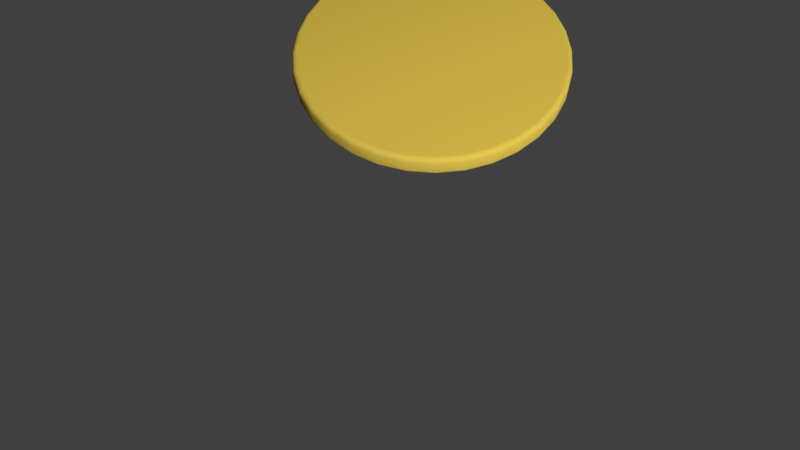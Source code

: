 # Source: Coin.blend  (saved by Blender 2.76.0; exported with 4.5.12 LTS)
import bpy
from mathutils import Matrix  # noqa: F401  (used for matrix-valued properties, if any)

bpy.ops.wm.read_factory_settings(use_empty=True)
scene = bpy.context.scene
scene.name = 'Scene'

# ---- collections
col_collection_1 = bpy.data.collections.new('Collection 1'); scene.collection.children.link(col_collection_1)

# ---- materials (node trees are filled in below, after node groups)
mat_material_001 = bpy.data.materials.new('Material.001')
mat_material_001.alpha_threshold = 0.0
mat_material_001.use_transparent_shadow = False
mat_material_001.diffuse_color = (0.7991, 0.5776, 0.08228, 1.0)
mat_material_001.roughness = 0.5

# ---- material node trees

# ---- world
world_world = bpy.data.worlds.new('World'); scene.world = world_world
world_world.color = (0.05088, 0.05088, 0.05088)
world_world.use_sun_shadow = False
world_world.sun_shadow_jitter_overblur = 0.0
world_world.cycles.sampling_method = 'MANUAL'
world_world.cycles.sample_map_resolution = 256

# ---- cameras
cam_camera_001 = bpy.data.cameras.new('Camera.001')
cam_camera_001.clip_end = 100.0
cam_camera_001.lens = 35.0
cam_camera_001.sensor_width = 32.0
cam_camera_001.sensor_height = 18.0
cam_camera_001.display_size = 2.0
cam_camera_001.dof.focus_distance = 0.0
cam_camera_001.dof.aperture_fstop = 128.0
cam_camera_001.dof.aperture_blades = 6

# ---- meshes
me_circle = bpy.data.meshes.new('Circle')
me_circle.from_pydata([(-0.1951, 0.9808, 0.03702), (-0.1878, 0.9443, 0.0), (-0.1941, 0.9759, 0.01851), (-0.1915, 0.9625, 0.004959), (-0.3684, 0.8895, 0.0), (-0.3827, 0.9239, 0.03702), (-0.3756, 0.9067, 0.004959), (-0.3808, 0.9193, 0.01851), (-0.9239, 0.3827, 0.03702), (-0.8895, 0.3684, 0.0), (-0.9193, 0.3808, 0.01851), (-0.9067, 0.3756, 0.004959), (-0.9443, 0.1878, 0.0), (-0.9808, 0.1951, 0.03702), (-0.9625, 0.1915, 0.004959), (-0.9759, 0.1941, 0.01851), (-0.9443, -0.1878, 0.0), (-0.9808, -0.1951, 0.03702), (-0.9625, -0.1915, 0.004959), (-0.9759, -0.1941, 0.01851), (-0.5556, -0.8315, 0.03702), (-0.5349, -0.8005, 0.0), (-0.5528, -0.8273, 0.01851), (-0.5452, -0.816, 0.004959), (-0.3684, -0.8895, 0.0), (-0.3827, -0.9239, 0.03702), (-0.3756, -0.9067, 0.004959), (-0.3808, -0.9193, 0.01851), (-0.1878, -0.9443, 0.0), (-0.1951, -0.9808, 0.03702), (-0.1915, -0.9625, 0.004959), (-0.1941, -0.9759, 0.01851), (0.1878, -0.9443, 0.0), (0.1951, -0.9808, 0.03702), (0.1915, -0.9625, 0.004959), (0.1941, -0.9759, 0.01851), (0.8005, 0.5349, 0.0), (0.8315, 0.5556, 0.03702), (0.816, 0.5452, 0.004959), (0.8273, 0.5528, 0.01851), (0.3684, 0.8895, 0.0), (0.3827, 0.9239, 0.03702), (0.3756, 0.9067, 0.004959), (0.3808, 0.9193, 0.01851), (-0.5556, 0.8315, 0.03702), (-0.5349, 0.8005, 0.0), (-0.5528, 0.8273, 0.01851), (-0.5452, 0.816, 0.004959), (-0.6808, 0.6808, 0.0), (-0.7071, 0.7071, 0.03702), (-0.694, 0.694, 0.004959), (-0.7036, 0.7036, 0.01851), (-0.8005, 0.5349, 0.0), (-0.8315, 0.5556, 0.03702), (-0.816, 0.5452, 0.004959), (-0.8273, 0.5528, 0.01851), (-0.8005, -0.5349, 0.0), (-0.8315, -0.5556, 0.03702), (-0.816, -0.5452, 0.004959), (-0.8273, -0.5528, 0.01851), (0.3685, -0.8895, 0.0), (0.3827, -0.9239, 0.03702), (0.3756, -0.9067, 0.004959), (0.3808, -0.9193, 0.01851), (0.9239, -0.3827, 0.03702), (0.8895, -0.3684, 0.0), (0.9193, -0.3808, 0.01851), (0.9067, -0.3756, 0.004959), (0.9443, -0.1878, 0.0), (0.9808, -0.1951, 0.03702), (0.9625, -0.1915, 0.004959), (0.9759, -0.1941, 0.01851), (-0.6808, -0.6808, 0.0), (-0.7071, -0.7071, 0.03702), (-0.694, -0.694, 0.004959), (-0.7036, -0.7036, 0.01851), (0.5349, -0.8005, 0.0), (0.5556, -0.8315, 0.03702), (0.5452, -0.816, 0.004959), (0.5528, -0.8273, 0.01851), (0.7071, 0.7071, 0.03702), (0.6808, 0.6808, 0.0), (0.7036, 0.7036, 0.01851), (0.694, 0.694, 0.004959), (0.5349, 0.8005, 0.0), (0.5556, 0.8315, 0.03702), (0.5452, 0.816, 0.004959), (0.5528, 0.8273, 0.01851), (0.1878, 0.9443, 0.0), (0.1951, 0.9808, 0.03702), (0.1915, 0.9625, 0.004959), (0.1941, 0.9759, 0.01851), (2.794e-08, 0.9628, 0.0), (0.0, 1.0, 0.03702), (1.397e-08, 0.9814, 0.004959), (3.842e-09, 0.995, 0.01851), (-0.9628, 6.403e-08, 0.0), (-1.0, 7.55e-08, 0.03702), (-0.9814, 6.976e-08, 0.004959), (-0.995, 7.398e-08, 0.01851), (-0.8895, -0.3684, 0.0), (-0.9239, -0.3827, 0.03702), (-0.9067, -0.3756, 0.004959), (-0.9193, -0.3808, 0.01851), (3.031e-07, -0.9628, 0.0), (3.258e-07, -1.0, 0.03702), (3.145e-07, -0.9814, 0.004959), (3.228e-07, -0.995, 0.01851), (0.6808, -0.6808, 0.0), (0.7071, -0.7071, 0.03702), (0.694, -0.694, 0.004959), (0.7036, -0.7036, 0.01851), (0.8005, -0.5349, 0.0), (0.8315, -0.5556, 0.03702), (0.816, -0.5452, 0.004959), (0.8273, -0.5528, 0.01851), (0.9628, 1.2e-06, 0.0), (1.0, 9.656e-07, 0.03702), (0.9814, 1.083e-06, 0.004959), (0.995, 9.971e-07, 0.01851), (0.9443, 0.1878, 0.0), (0.9808, 0.1951, 0.03702), (0.9625, 0.1915, 0.004959), (0.9759, 0.1941, 0.01851), (0.8895, 0.3685, 0.0), (0.9239, 0.3827, 0.03702), (0.9067, 0.3756, 0.004959), (0.9193, 0.3808, 0.01851), (2.794e-08, 0.9628, 0.1557), (0.0, 1.0, 0.1187), (1.397e-08, 0.9814, 0.1507), (3.783e-09, 0.995, 0.1372), (-0.1951, 0.9808, 0.1187), (-0.1878, 0.9443, 0.1557), (-0.1941, 0.9759, 0.1372), (-0.1915, 0.9625, 0.1507), (-0.3827, 0.9239, 0.1187), (-0.3684, 0.8895, 0.1557), (-0.3808, 0.9193, 0.1372), (-0.3756, 0.9067, 0.1507), (-0.5556, 0.8315, 0.1187), (-0.5349, 0.8005, 0.1557), (-0.5528, 0.8273, 0.1372), (-0.5452, 0.816, 0.1507), (-0.7071, 0.7071, 0.1187), (-0.6808, 0.6808, 0.1557), (-0.7036, 0.7036, 0.1372), (-0.694, 0.694, 0.1507), (-0.8315, 0.5556, 0.1187), (-0.8005, 0.5349, 0.1557), (-0.8273, 0.5528, 0.1372), (-0.816, 0.5452, 0.1507), (-0.9239, 0.3827, 0.1187), (-0.8895, 0.3684, 0.1557), (-0.9193, 0.3808, 0.1372), (-0.9067, 0.3756, 0.1507), (-0.9808, 0.1951, 0.1187), (-0.9443, 0.1878, 0.1557), (-0.9759, 0.1941, 0.1372), (-0.9625, 0.1915, 0.1507), (-1.0, 7.55e-08, 0.1187), (-0.9628, 6.426e-08, 0.1557), (-0.995, 7.398e-08, 0.1372), (-0.9814, 6.988e-08, 0.1507), (-0.9808, -0.1951, 0.1187), (-0.9443, -0.1878, 0.1557), (-0.9759, -0.1941, 0.1372), (-0.9625, -0.1915, 0.1507), (-0.9239, -0.3827, 0.1187), (-0.8895, -0.3684, 0.1557), (-0.9193, -0.3808, 0.1372), (-0.9067, -0.3756, 0.1507), (-0.8315, -0.5556, 0.1187), (-0.8005, -0.5349, 0.1557), (-0.8273, -0.5528, 0.1372), (-0.816, -0.5452, 0.1507), (-0.7071, -0.7071, 0.1187), (-0.6808, -0.6808, 0.1557), (-0.7036, -0.7036, 0.1372), (-0.694, -0.694, 0.1507), (-0.5556, -0.8315, 0.1187), (-0.5349, -0.8005, 0.1557), (-0.5528, -0.8273, 0.1372), (-0.5452, -0.816, 0.1507), (-0.3827, -0.9239, 0.1187), (-0.3684, -0.8895, 0.1557), (-0.3808, -0.9193, 0.1372), (-0.3756, -0.9067, 0.1507), (-0.1951, -0.9808, 0.1187), (-0.1878, -0.9443, 0.1557), (-0.1941, -0.9759, 0.1372), (-0.1915, -0.9625, 0.1507), (3.258e-07, -1.0, 0.1187), (3.024e-07, -0.9628, 0.1557), (3.226e-07, -0.995, 0.1372), (3.141e-07, -0.9814, 0.1507), (0.1951, -0.9808, 0.1187), (0.1878, -0.9443, 0.1557), (0.1941, -0.9759, 0.1372), (0.1915, -0.9625, 0.1507), (0.3827, -0.9239, 0.1187), (0.3685, -0.8895, 0.1557), (0.3808, -0.9193, 0.1372), (0.3756, -0.9067, 0.1507), (0.5556, -0.8315, 0.1187), (0.5349, -0.8005, 0.1557), (0.5528, -0.8273, 0.1372), (0.5452, -0.816, 0.1507), (0.7071, -0.7071, 0.1187), (0.6808, -0.6808, 0.1557), (0.7036, -0.7036, 0.1372), (0.694, -0.694, 0.1507), (0.8315, -0.5556, 0.1187), (0.8005, -0.5349, 0.1557), (0.8273, -0.5528, 0.1372), (0.816, -0.5452, 0.1507), (0.9239, -0.3827, 0.1187), (0.8895, -0.3684, 0.1557), (0.9193, -0.3808, 0.1372), (0.9067, -0.3756, 0.1507), (0.9808, -0.1951, 0.1187), (0.9443, -0.1878, 0.1557), (0.9759, -0.1941, 0.1372), (0.9625, -0.1915, 0.1507), (1.0, 9.656e-07, 0.1187), (0.9628, 1.2e-06, 0.1557), (0.995, 9.97e-07, 0.1372), (0.9814, 1.083e-06, 0.1507), (0.9808, 0.1951, 0.1187), (0.9443, 0.1878, 0.1557), (0.9759, 0.1941, 0.1372), (0.9625, 0.1915, 0.1507), (0.9239, 0.3827, 0.1187), (0.8895, 0.3685, 0.1557), (0.9193, 0.3808, 0.1372), (0.9067, 0.3756, 0.1507), (0.8315, 0.5556, 0.1187), (0.8005, 0.5349, 0.1557), (0.8273, 0.5528, 0.1372), (0.816, 0.5452, 0.1507), (0.7071, 0.7071, 0.1187), (0.6808, 0.6808, 0.1557), (0.7036, 0.7036, 0.1372), (0.694, 0.694, 0.1507), (0.5556, 0.8315, 0.1187), (0.5349, 0.8005, 0.1557), (0.5528, 0.8273, 0.1372), (0.5452, 0.816, 0.1507), (0.3827, 0.9239, 0.1187), (0.3684, 0.8895, 0.1557), (0.3808, 0.9193, 0.1372), (0.3756, 0.9067, 0.1507), (0.1951, 0.9808, 0.1187), (0.1878, 0.9443, 0.1557), (0.1941, 0.9759, 0.1372), (0.1915, 0.9625, 0.1507)], [], [(117, 121, 228, 224), (121, 125, 232, 228), (133, 137, 141, 145, 149, 153, 157, 161, 165, 169, 173, 177, 181, 185, 189, 193, 197, 201, 205, 209, 213, 217, 221, 225, 229, 233, 237, 241, 245, 249, 253, 128), (93, 0, 132, 129), (13, 97, 160, 156), (80, 85, 244, 240), (53, 8, 152, 148), (17, 101, 168, 164), (69, 117, 224, 220), (20, 25, 184, 180), (113, 64, 216, 212), (97, 17, 164, 160), (77, 109, 208, 204), (61, 77, 204, 200), (101, 57, 172, 168), (25, 29, 188, 184), (41, 89, 252, 248), (73, 20, 180, 176), (5, 44, 140, 136), (125, 37, 236, 232), (29, 105, 192, 188), (1, 92, 88, 40, 84, 81, 36, 124, 120, 116, 68, 65, 112, 108, 76, 60, 32, 104, 28, 24, 21, 72, 56, 100, 16, 96, 12, 9, 52, 48, 45, 4), (89, 93, 129, 252), (33, 61, 200, 196), (8, 13, 156, 152), (44, 49, 144, 140), (37, 80, 240, 236), (49, 53, 148, 144), (85, 41, 248, 244), (105, 33, 196, 192), (57, 73, 176, 172), (109, 113, 212, 208), (64, 69, 220, 216), (5, 0, 2, 7), (7, 2, 3, 6), (6, 3, 1, 4), (13, 8, 10, 15), (15, 10, 11, 14), (14, 11, 9, 12), (25, 20, 22, 27), (27, 22, 23, 26), (26, 23, 21, 24), (29, 25, 27, 31), (31, 27, 26, 30), (30, 26, 24, 28), (49, 44, 46, 51), (51, 46, 47, 50), (50, 47, 45, 48), (53, 49, 51, 55), (55, 51, 50, 54), (54, 50, 48, 52), (69, 64, 66, 71), (71, 66, 67, 70), (70, 67, 65, 68), (85, 80, 82, 87), (87, 82, 83, 86), (86, 83, 81, 84), (113, 109, 111, 115), (115, 111, 110, 114), (114, 110, 108, 112), (121, 117, 119, 123), (123, 119, 118, 122), (122, 118, 116, 120), (125, 121, 123, 127), (127, 123, 122, 126), (126, 122, 120, 124), (133, 128, 130, 135), (135, 130, 131, 134), (134, 131, 129, 132), (137, 133, 135, 139), (139, 135, 134, 138), (138, 134, 132, 136), (141, 137, 139, 143), (143, 139, 138, 142), (142, 138, 136, 140), (145, 141, 143, 147), (147, 143, 142, 146), (146, 142, 140, 144), (149, 145, 147, 151), (151, 147, 146, 150), (150, 146, 144, 148), (153, 149, 151, 155), (155, 151, 150, 154), (154, 150, 148, 152), (157, 153, 155, 159), (159, 155, 154, 158), (158, 154, 152, 156), (161, 157, 159, 163), (163, 159, 158, 162), (162, 158, 156, 160), (165, 161, 163, 167), (167, 163, 162, 166), (166, 162, 160, 164), (169, 165, 167, 171), (171, 167, 166, 170), (170, 166, 164, 168), (173, 169, 171, 175), (175, 171, 170, 174), (174, 170, 168, 172), (177, 173, 175, 179), (179, 175, 174, 178), (178, 174, 172, 176), (181, 177, 179, 183), (183, 179, 178, 182), (182, 178, 176, 180), (185, 181, 183, 187), (187, 183, 182, 186), (186, 182, 180, 184), (189, 185, 187, 191), (191, 187, 186, 190), (190, 186, 184, 188), (193, 189, 191, 195), (195, 191, 190, 194), (194, 190, 188, 192), (197, 193, 195, 199), (199, 195, 194, 198), (198, 194, 192, 196), (201, 197, 199, 203), (203, 199, 198, 202), (202, 198, 196, 200), (205, 201, 203, 207), (207, 203, 202, 206), (206, 202, 200, 204), (209, 205, 207, 211), (211, 207, 206, 210), (210, 206, 204, 208), (213, 209, 211, 215), (215, 211, 210, 214), (214, 210, 208, 212), (217, 213, 215, 219), (219, 215, 214, 218), (218, 214, 212, 216), (221, 217, 219, 223), (223, 219, 218, 222), (222, 218, 216, 220), (225, 221, 223, 227), (227, 223, 222, 226), (226, 222, 220, 224), (229, 225, 227, 231), (231, 227, 226, 230), (230, 226, 224, 228), (233, 229, 231, 235), (235, 231, 230, 234), (234, 230, 228, 232), (237, 233, 235, 239), (239, 235, 234, 238), (238, 234, 232, 236), (241, 237, 239, 243), (243, 239, 238, 242), (242, 238, 236, 240), (245, 241, 243, 247), (247, 243, 242, 246), (246, 242, 240, 244), (249, 245, 247, 251), (251, 247, 246, 250), (250, 246, 244, 248), (253, 249, 251, 255), (255, 251, 250, 254), (254, 250, 248, 252), (128, 253, 255, 130), (130, 255, 254, 131), (131, 254, 252, 129), (0, 93, 95, 2), (2, 95, 94, 3), (3, 94, 92, 1), (44, 5, 7, 46), (46, 7, 6, 47), (47, 6, 4, 45), (8, 53, 55, 10), (10, 55, 54, 11), (11, 54, 52, 9), (97, 13, 15, 99), (99, 15, 14, 98), (98, 14, 12, 96), (17, 97, 99, 19), (19, 99, 98, 18), (18, 98, 96, 16), (101, 17, 19, 103), (103, 19, 18, 102), (102, 18, 16, 100), (57, 101, 103, 59), (59, 103, 102, 58), (58, 102, 100, 56), (73, 57, 59, 75), (75, 59, 58, 74), (74, 58, 56, 72), (20, 73, 75, 22), (22, 75, 74, 23), (23, 74, 72, 21), (105, 29, 31, 107), (107, 31, 30, 106), (106, 30, 28, 104), (33, 105, 107, 35), (35, 107, 106, 34), (34, 106, 104, 32), (61, 33, 35, 63), (63, 35, 34, 62), (62, 34, 32, 60), (77, 61, 63, 79), (79, 63, 62, 78), (78, 62, 60, 76), (109, 77, 79, 111), (111, 79, 78, 110), (110, 78, 76, 108), (64, 113, 115, 66), (66, 115, 114, 67), (67, 114, 112, 65), (117, 69, 71, 119), (119, 71, 70, 118), (118, 70, 68, 116), (37, 125, 127, 39), (39, 127, 126, 38), (38, 126, 124, 36), (80, 37, 39, 82), (82, 39, 38, 83), (83, 38, 36, 81), (41, 85, 87, 43), (43, 87, 86, 42), (42, 86, 84, 40), (89, 41, 43, 91), (91, 43, 42, 90), (90, 42, 40, 88), (93, 89, 91, 95), (95, 91, 90, 94), (94, 90, 88, 92), (0, 5, 136, 132)])
me_circle.polygons.foreach_set('use_smooth', [True] * 226)
me_circle.materials.append(mat_material_001)
me_circle.use_remesh_preserve_volume = False
me_circle.use_remesh_preserve_attributes = False
me_circle.use_mirror_vertex_groups = False
me_circle.update()

# ---- objects
ob_camera = bpy.data.objects.new('Camera', cam_camera_001)
ob_circle = bpy.data.objects.new('Circle', me_circle)

# ---- transforms, parenting, visibility, modifiers, constraints
ob_camera.location = (8.204, -8.298, 8.632)
ob_camera.rotation_euler = (0.5907, 0.007174, 0.1886)
ob_camera.lineart.crease_threshold = 0.0
ob_circle.location = (7.553, -3.845, 4.006)
ob_circle.lineart.crease_threshold = 0.0

# ---- collection membership
col_collection_1.objects.link(ob_camera)
col_collection_1.objects.link(ob_circle)

# ---- scene / render settings (as saved in the file)
scene.camera = ob_camera
scene.frame_start = 1; scene.frame_end = 250; scene.frame_set(1)
scene.render.engine = 'BLENDER_EEVEE_NEXT'
scene.render.resolution_percentage = 50
scene.render.dither_intensity = 0.0
scene.cycles.use_denoising = False
scene.cycles.samples = 10
scene.cycles.sampling_pattern = 'TABULATED_SOBOL'
scene.cycles.light_sampling_threshold = 0.0
scene.cycles.use_adaptive_sampling = False
scene.cycles.use_light_tree = False
scene.cycles.blur_glossy = 0.0
scene.cycles.pixel_filter_type = 'GAUSSIAN'
scene.cycles.sample_clamp_indirect = 0.0
scene.view_settings.view_transform = 'Standard'
bpy.context.view_layer.update()

# ---- added for rendering (the .blend has no usable light): sun
light_auto_sun = bpy.data.lights.new('AutoSun', 'SUN')
light_auto_sun.energy = 3.0
light_auto_sun.angle = 0.0523599
ob_auto_sun = bpy.data.objects.new('AutoSun', light_auto_sun)
scene.collection.objects.link(ob_auto_sun)
ob_auto_sun.rotation_euler = (0.872665, 0.174533, 0.523599)
bpy.context.view_layer.update()
